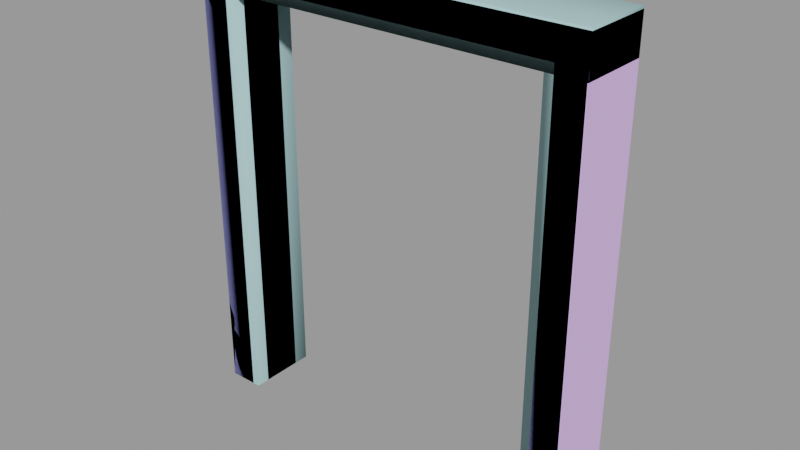 # Source: doorframe004a.blend  (saved by Blender 2.92.15; exported with 4.5.12 LTS)
import bpy
from mathutils import Matrix  # noqa: F401  (used for matrix-valued properties, if any)

bpy.ops.wm.read_factory_settings(use_empty=True)
scene = bpy.context.scene
scene.name = 'doorframe004a.qc'

# ---- collections
col_doorframe004a = bpy.data.collections.new('doorframe004a'); scene.collection.children.link(col_doorframe004a)

# ---- materials (node trees are filled in below, after node groups)
mat_doorframe002a = bpy.data.materials.new('doorframe002a')
mat_doorframe002a.use_transparent_shadow = False
mat_doorframe002a.diffuse_color = (0.7676, 0.495, 0.9839, 1.0)
mat_phy = bpy.data.materials.new('  phy')
mat_phy.use_transparent_shadow = False
mat_phy.diffuse_color = (0.4418, 0.7087, 0.73, 1.0)

# ---- material node trees

# ---- meshes
me_doorframe004a_reference = bpy.data.meshes.new('doorframe004a_reference')
me_doorframe004a_reference.from_pydata([(56.0, -20.0, 128.0), (56.0, -20.0, -1e-06), (56.0, -3e-06, 128.0), (56.0, 2e-06, 0.0), (48.0, -3e-06, 120.0), (48.0, 2e-06, 0.0), (48.0, -4.438, 120.0), (48.0, -4.438, 0.0), (-48.0, -4.438, 120.0), (-45.87, -4.438, 117.5), (-48.0, -4.438, 0.0), (-45.87, -4.438, 0.0), (-48.0, -16.04, 120.0), (-48.0, -16.04, -1e-06), (-45.87, -16.04, 117.5), (-45.87, -16.04, -1e-06), (45.87, -4.438, 117.5), (48.0, -16.04, 120.0), (45.87, -16.04, 117.5), (48.0, -16.04, -1e-06), (45.87, -16.04, -1e-06), (45.87, -4.438, 0.0), (48.0, -20.0, 120.0), (48.0, -20.0, -1e-06), (-48.0, -7e-06, 120.0), (-48.0, -2e-06, 0.0), (-48.0, -20.0, 120.0), (-48.0, -20.0, -1e-06), (-56.0, -8e-06, 128.0), (-56.0, -2e-06, 0.0), (-56.0, -20.0, 128.0), (-56.0, -20.0, -1e-06)], [], [(0, 1, 2), (1, 3, 2), (4, 5, 6), (5, 7, 6), (8, 9, 10), (10, 9, 11), (12, 13, 14), (13, 15, 14), (8, 6, 9), (6, 16, 9), (17, 12, 18), (12, 14, 18), (17, 18, 19), (19, 18, 20), (6, 7, 16), (7, 21, 16), (17, 19, 22), (19, 23, 22), (14, 15, 9), (15, 11, 9), (18, 14, 16), (14, 9, 16), (8, 10, 24), (10, 25, 24), (6, 8, 4), (8, 24, 4), (16, 21, 18), (21, 20, 18), (26, 27, 12), (27, 13, 12), (28, 29, 30), (29, 31, 30), (30, 0, 28), (0, 2, 28), (26, 12, 22), (12, 17, 22), (22, 23, 1), (0, 22, 1), (26, 22, 0), (30, 26, 0), (30, 31, 26), (31, 27, 26), (29, 24, 25), (28, 24, 29), (28, 2, 24), (2, 4, 24), (2, 3, 4), (3, 5, 4)])
me_doorframe004a_reference.polygons.foreach_set('use_smooth', [True] * 48)
_k = set([(0, 1), (0, 2), (0, 30), (1, 22), (2, 3), (2, 28), (4, 5), (4, 6), (4, 24), (6, 7), (6, 8), (8, 10), (8, 24), (9, 10), (9, 11), (9, 14), (9, 16), (12, 13), (12, 17), (12, 26), (14, 15), (14, 18), (16, 18), (16, 21), (17, 19), (17, 22), (18, 19), (18, 20), (22, 23), (22, 26), (24, 25), (24, 29), (26, 27), (28, 29), (28, 30), (30, 31)])
me_doorframe004a_reference.attributes.new('sharp_edge', 'BOOLEAN', 'EDGE').data.foreach_set('value', [ (min(e.vertices), max(e.vertices)) in _k for e in me_doorframe004a_reference.edges])
_uv = me_doorframe004a_reference.uv_layers.new(name='UVMap')
_uv.uv.foreach_set('vector', [0.8973, 0.9901, 0.8973, 4e-06, 0.9282, 0.9901, 0.8973, 4e-06, 0.9282, 4e-06, 0.9282, 0.9901, 0.1942, 0.7258, 0.1942, 0.01531, 0.2204, 0.7258, 0.1942, 0.01531, 0.2204, 0.01531, 0.2204, 0.7258, 0.4843, 0.7255, 0.4717, 0.7109, 0.4843, 0.01555, 0.4843, 0.01555, 0.4717, 0.7109, 0.4717, 0.01555, 0.3904, 0.7255, 0.3904, 0.01555, 0.403, 0.7109, 0.3904, 0.01555, 0.403, 0.01555, 0.403, 0.7109, 0.8217, 0.881, 0.2224, 0.881, 0.8084, 0.8656, 0.2224, 0.881, 0.2357, 0.8656, 0.8084, 0.8656, 0.2224, 0.7777, 0.8217, 0.7777, 0.2357, 0.7931, 0.8217, 0.7777, 0.8084, 0.7931, 0.2357, 0.7931, 0.3144, 0.7258, 0.3018, 0.7111, 0.3144, 0.01531, 0.3144, 0.01531, 0.3018, 0.7111, 0.3018, 0.01531, 0.2204, 0.7258, 0.2204, 0.01531, 0.2331, 0.7111, 0.2204, 0.01531, 0.2331, 0.01531, 0.2331, 0.7111, 0.3144, 0.7258, 0.3144, 0.01531, 0.3378, 0.7258, 0.3144, 0.01531, 0.3378, 0.01531, 0.3378, 0.7258, 0.403, 0.7109, 0.403, 0.01555, 0.4717, 0.7109, 0.403, 0.01555, 0.4717, 0.01555, 0.4717, 0.7109, 0.2357, 0.7931, 0.8084, 0.7931, 0.2357, 0.8656, 0.8084, 0.7931, 0.8084, 0.8656, 0.2357, 0.8656, 0.4843, 0.7255, 0.4843, 0.01555, 0.5105, 0.7255, 0.4843, 0.01555, 0.5105, 0.01555, 0.5105, 0.7255, 0.2224, 0.881, 0.8217, 0.881, 0.2224, 0.9087, 0.8217, 0.881, 0.8217, 0.9087, 0.2224, 0.9087, 0.2331, 0.7111, 0.2331, 0.01531, 0.3018, 0.7111, 0.2331, 0.01531, 0.3018, 0.01531, 0.3018, 0.7111, 0.367, 0.7255, 0.367, 0.01555, 0.3904, 0.7255, 0.367, 0.01555, 0.3904, 0.01555, 0.3904, 0.7255, 3.9e-05, 0.9901, 0.0, 4e-06, 0.03098, 0.9901, 0.0, 4e-06, 0.03094, 2e-06, 0.03098, 0.9901, 0.0, 0.8663, 2e-06, 0.0, 0.03094, 0.8663, 2e-06, 0.0, 0.03094, 0.0, 0.03094, 0.8663, 0.8217, 0.753, 0.8217, 0.7777, 0.2224, 0.753, 0.8217, 0.7777, 0.2224, 0.7777, 0.2224, 0.753, 0.8354, 0.9282, 0.8354, 4e-06, 0.8973, 4e-06, 0.8973, 0.9901, 0.8354, 0.9282, 0.8973, 4e-06, 0.09286, 0.9282, 0.8354, 0.9282, 0.8973, 0.9901, 0.03098, 0.9901, 0.09286, 0.9282, 0.8973, 0.9901, 0.03098, 0.9901, 0.03094, 2e-06, 0.09286, 0.9282, 0.03094, 2e-06, 0.09282, 0.0, 0.09286, 0.9282, 0.03072, 0.0, 0.09509, 0.9266, 0.09509, 0.0, 0.03072, 0.9891, 0.09509, 0.9266, 0.03072, 0.0, 0.03072, 0.9891, 0.8972, 0.9891, 0.09509, 0.9266, 0.8972, 0.9891, 0.8356, 0.9266, 0.09509, 0.9266, 0.8972, 0.9891, 0.8972, 0.0, 0.8356, 0.9266, 0.8972, 0.0, 0.8356, 0.0, 0.8356, 0.9266])
me_doorframe004a_reference.materials.append(mat_doorframe002a)
me_doorframe004a_reference.use_remesh_fix_poles = True
me_doorframe004a_reference.use_remesh_preserve_attributes = False
me_doorframe004a_reference.use_mirror_vertex_groups = False
me_doorframe004a_reference.update()
me_doorframe004a_reference.normals_split_custom_set([tuple(v) for v in zip(*[iter([1.0, 0.0, 0.0, 1.0, 0.0, 0.0, 1.0, 0.0, 0.0, 1.0, 0.0, 0.0, 1.0, 0.0, 0.0, 1.0, 0.0, 0.0, -1.0, 0.0, 0.0, -1.0, 0.0, 0.0, -1.0, 0.0, 0.0, -1.0, 0.0, 0.0, -1.0, 0.0, 0.0, -1.0, 0.0, 0.0, -8.632e-10, 1.0, 1.687e-08, 4.367e-09, 1.0, 1.914e-08, 4.611e-08, 1.0, 3.726e-08, 0.0, 1.0, 4.565e-08, 0.0, 1.0, 4.565e-08, 0.0, 1.0, 4.565e-08, -2.332e-09, -1.0, 5.395e-07, -6.392e-10, -1.0, -6.051e-08, -8.186e-09, -1.0, 5.052e-07, -6.392e-10, -1.0, -6.051e-08, 0.0, -1.0, -6.086e-08, -8.186e-09, -1.0, 5.052e-07, -8.632e-10, 1.0, 1.687e-08, -4.36e-08, 1.0, 1.687e-08, 4.367e-09, 1.0, 1.914e-08, -4.36e-08, 1.0, 1.687e-08, -4.374e-08, 1.0, 1.922e-08, 4.367e-09, 1.0, 1.914e-08, 4.68e-08, -1.0, -5.756e-07, -2.332e-09, -1.0, 5.395e-07, 4.776e-08, -1.0, -5.029e-07, -2.332e-09, -1.0, 5.395e-07, -8.186e-09, -1.0, 5.052e-07, 4.776e-08, -1.0, -5.029e-07, 4.68e-08, -1.0, -5.756e-07, 4.776e-08, -1.0, -5.029e-07, 5.533e-08, -1.0, -2.98e-08, 0.0, -1.0, -9.13e-08, 0.0, -1.0, -9.13e-08, 0.0, -1.0, -9.13e-08, -4.36e-08, 1.0, 1.687e-08, -5.326e-10, 1.0, 3.803e-08, -4.374e-08, 1.0, 1.922e-08, -5.326e-10, 1.0, 3.803e-08, 0.0, 1.0, 3.804e-08, -4.374e-08, 1.0, 1.922e-08, -1.0, 0.0, 0.0, -1.0, 0.0, 0.0, -1.0, 0.0, 0.0, -1.0, 0.0, 0.0, -1.0, 0.0, 0.0, -1.0, 0.0, 0.0, 1.0, 0.0, 0.0, 1.0, 0.0, 0.0, 1.0, 0.0, 0.0, 1.0, 0.0, 0.0, 1.0, 0.0, 0.0, 1.0, 0.0, 0.0, 0.0, 0.0, -1.0, 6.905e-08, 0.0, -1.0, 6.013e-09, 0.0, -1.0, 6.905e-08, 0.0, -1.0, 7.506e-08, 0.0, -1.0, 6.013e-09, 0.0, -1.0, 1.0, 0.0, 0.0, 1.0, 0.0, 0.0, 1.0, 0.0, 0.0, 1.0, 0.0, 0.0, 1.0, 0.0, 0.0, 1.0, 0.0, 0.0, 0.0, 0.0, -1.0, 3.773e-08, 0.0, -1.0, 1.143e-09, 0.0, -1.0, 3.773e-08, 0.0, -1.0, 3.887e-08, 0.0, -1.0, 1.143e-09, 0.0, -1.0, -1.0, 0.0, 0.0, -1.0, 0.0, 0.0, -1.0, 0.0, 0.0, -1.0, 0.0, 0.0, -1.0, 0.0, 0.0, -1.0, 0.0, 0.0, 1.0, 0.0, 0.0, 1.0, 0.0, 0.0, 1.0, 0.0, 0.0, 1.0, 0.0, 0.0, 1.0, 0.0, 0.0, 1.0, 0.0, 0.0, -1.0, 0.0, 0.0, -1.0, 0.0, 0.0, -1.0, 0.0, 0.0, -1.0, 0.0, 0.0, -1.0, 0.0, 0.0, -1.0, 0.0, 0.0, 0.0, 0.0, 1.0, 1.202e-07, 0.0, 1.0, 1.524e-08, 0.0, 1.0, 1.202e-07, 0.0, 1.0, 1.355e-07, 0.0, 1.0, 1.524e-08, 0.0, 1.0, 1.607e-07, 0.0, -1.0, 1.523e-07, 0.0, -1.0, -1.523e-07, 0.0, -1.0, 1.523e-07, 0.0, -1.0, -1.607e-07, 0.0, -1.0, -1.523e-07, 0.0, -1.0, 0.0, -1.0, -3.179e-08, 0.0, -1.0, -3.179e-08, 0.0, -1.0, -3.179e-08, 4.194e-08, -1.0, -2.058e-08, 4.218e-08, -1.0, 1.093e-08, 4.47e-08, -1.0, -5.96e-08, -4.598e-09, -1.0, -2.917e-07, 4.218e-08, -1.0, 1.093e-08, 4.194e-08, -1.0, -2.058e-08, -5.322e-09, -1.0, -3.023e-07, -4.598e-09, -1.0, -2.917e-07, 4.194e-08, -1.0, -2.058e-08, -5.322e-09, -1.0, -3.023e-07, -1.894e-09, -1.0, -3.297e-08, -4.598e-09, -1.0, -2.917e-07, -1.894e-09, -1.0, -3.297e-08, 0.0, -1.0, -3.179e-08, -4.598e-09, -1.0, -2.917e-07, 0.0, 1.0, 4.167e-08, 0.0, 1.0, 4.167e-08, 0.0, 1.0, 4.167e-08, -6.138e-08, 1.0, 6.362e-08, -6.109e-08, 1.0, 6.322e-08, -7.812e-08, 1.0, 4.687e-08, -6.138e-08, 1.0, 6.362e-08, -4.051e-08, 1.0, 4.225e-08, -6.109e-08, 1.0, 6.322e-08, -4.051e-08, 1.0, 4.225e-08, -3.981e-08, 1.0, 4.04e-08, -6.109e-08, 1.0, 6.322e-08, -4.051e-08, 1.0, 4.225e-08, -1.655e-09, 1.0, 4.156e-08, -3.981e-08, 1.0, 4.04e-08, -1.655e-09, 1.0, 4.156e-08, 0.0, 1.0, 4.167e-08, -3.981e-08, 1.0, 4.04e-08])] * 3)])
me_doorframe004a_physics = bpy.data.meshes.new('doorframe004a_physics')
me_doorframe004a_physics.from_pydata([(56.0, -3e-06, 117.5), (56.0, -20.0, 117.5), (-56.0, -8e-06, 117.5), (-56.0, -20.0, 117.5), (56.0, -3e-06, 128.6), (56.0, -20.0, 128.6), (-56.0, -20.0, 128.6), (-56.0, -8e-06, 128.6), (-45.87, -20.0, 117.5), (-56.0, -20.0, -5e-06), (-45.87, -20.0, -5e-06), (-56.0, -20.0, 117.5), (-56.0, -2e-06, -4e-06), (-45.87, -2e-06, -4e-06), (-56.0, -8e-06, 117.5), (-45.87, -7e-06, 117.5), (55.78, -20.0, -5e-06), (45.65, -20.0, 117.5), (45.65, -20.0, -5e-06), (55.78, -20.0, 117.5), (45.65, -3e-06, 117.5), (45.65, 2e-06, -4e-06), (55.78, -3e-06, 117.5), (55.78, 2e-06, -4e-06)], [], [(0, 1, 2), (2, 1, 3), (0, 4, 1), (4, 5, 1), (1, 6, 3), (5, 6, 1), (4, 0, 7), (7, 0, 2), (2, 3, 7), (7, 3, 6), (6, 5, 7), (5, 4, 7), (8, 9, 10), (8, 11, 9), (9, 12, 10), (10, 12, 13), (12, 9, 14), (14, 9, 11), (12, 14, 13), (13, 14, 15), (11, 8, 14), (8, 15, 14), (13, 15, 10), (15, 8, 10), (16, 17, 18), (16, 19, 17), (18, 17, 20), (18, 20, 21), (17, 19, 20), (19, 22, 20), (18, 21, 16), (16, 21, 23), (21, 20, 23), (23, 20, 22), (22, 16, 23), (22, 19, 16)])
me_doorframe004a_physics.polygons.foreach_set('use_smooth', [True] * 36)
_uv = me_doorframe004a_physics.uv_layers.new(name='UVMap')
_uv.uv.foreach_set('vector', [0.0, 0.0, 0.0, 0.0, 0.0, 0.0, 0.0, 0.0, 0.0, 0.0, 0.0, 0.0, 0.0, 0.0, 0.0, 0.0, 0.0, 0.0, 0.0, 0.0, 0.0, 0.0, 0.0, 0.0, 0.0, 0.0, 0.0, 0.0, 0.0, 0.0, 0.0, 0.0, 0.0, 0.0, 0.0, 0.0, 0.0, 0.0, 0.0, 0.0, 0.0, 0.0, 0.0, 0.0, 0.0, 0.0, 0.0, 0.0, 0.0, 0.0, 0.0, 0.0, 0.0, 0.0, 0.0, 0.0, 0.0, 0.0, 0.0, 0.0, 0.0, 0.0, 0.0, 0.0, 0.0, 0.0, 0.0, 0.0, 0.0, 0.0, 0.0, 0.0, 0.0, 0.0, 0.0, 0.0, 0.0, 0.0, 0.0, 0.0, 0.0, 0.0, 0.0, 0.0, 0.0, 0.0, 0.0, 0.0, 0.0, 0.0, 0.0, 0.0, 0.0, 0.0, 0.0, 0.0, 0.0, 0.0, 0.0, 0.0, 0.0, 0.0, 0.0, 0.0, 0.0, 0.0, 0.0, 0.0, 0.0, 0.0, 0.0, 0.0, 0.0, 0.0, 0.0, 0.0, 0.0, 0.0, 0.0, 0.0, 0.0, 0.0, 0.0, 0.0, 0.0, 0.0, 0.0, 0.0, 0.0, 0.0, 0.0, 0.0, 0.0, 0.0, 0.0, 0.0, 0.0, 0.0, 0.0, 0.0, 0.0, 0.0, 0.0, 0.0, 0.0, 0.0, 0.0, 0.0, 0.0, 0.0, 0.0, 0.0, 0.0, 0.0, 0.0, 0.0, 0.0, 0.0, 0.0, 0.0, 0.0, 0.0, 0.0, 0.0, 0.0, 0.0, 0.0, 0.0, 0.0, 0.0, 0.0, 0.0, 0.0, 0.0, 0.0, 0.0, 0.0, 0.0, 0.0, 0.0, 0.0, 0.0, 0.0, 0.0, 0.0, 0.0, 0.0, 0.0, 0.0, 0.0, 0.0, 0.0, 0.0, 0.0, 0.0, 0.0, 0.0, 0.0, 0.0, 0.0, 0.0, 0.0, 0.0, 0.0, 0.0, 0.0, 0.0, 0.0, 0.0, 0.0, 0.0, 0.0, 0.0, 0.0, 0.0, 0.0])
me_doorframe004a_physics.materials.append(mat_phy)
me_doorframe004a_physics.use_remesh_fix_poles = True
me_doorframe004a_physics.use_remesh_preserve_attributes = False
me_doorframe004a_physics.use_mirror_vertex_groups = False
me_doorframe004a_physics.update()
me_doorframe004a_physics.normals_split_custom_set([tuple(v) for v in zip(*[iter([-0.7412, 0.668, 0.06609, 0.4833, 0.8712, 0.08622, -0.267, 0.9625, -0.04771, -0.267, 0.9625, -0.04771, 0.4833, 0.8712, 0.08622, 0.478, 0.8616, -0.1707, -0.7412, 0.668, 0.06609, -0.478, -0.8616, 0.1707, 0.4833, 0.8712, 0.08622, -0.478, -0.8616, 0.1707, 0.267, -0.9625, 0.04768, 0.4833, 0.8712, 0.08622, 0.4833, 0.8712, 0.08622, 0.7411, -0.6681, -0.06619, 0.478, 0.8616, -0.1707, 0.267, -0.9625, 0.04768, 0.7411, -0.6681, -0.06619, 0.4833, 0.8712, 0.08622, -0.478, -0.8616, 0.1707, -0.7412, 0.668, 0.06609, -0.4833, -0.8712, -0.08634, -0.4833, -0.8712, -0.08634, -0.7412, 0.668, 0.06609, -0.267, 0.9625, -0.04771, -0.267, 0.9625, -0.04771, 0.478, 0.8616, -0.1707, -0.4833, -0.8712, -0.08634, -0.4833, -0.8712, -0.08634, 0.478, 0.8616, -0.1707, 0.7411, -0.6681, -0.06619, 0.7411, -0.6681, -0.06619, 0.267, -0.9625, 0.04768, -0.4833, -0.8712, -0.08634, 0.267, -0.9625, 0.04768, -0.478, -0.8616, 0.1707, -0.4833, -0.8712, -0.08634, 0.7066, -0.1202, 0.6973, 0.4516, 0.03837, -0.8914, 0.2447, 0.0833, 0.966, 0.7066, -0.1202, 0.6973, 0.4506, -0.07672, -0.8894, 0.4516, 0.03837, -0.8914, 0.4516, 0.03837, -0.8914, -0.4467, 0.152, -0.8817, 0.2447, 0.0833, 0.966, 0.2447, 0.0833, 0.966, -0.4467, 0.152, -0.8817, -0.7105, 0.06045, 0.7011, -0.4467, 0.152, -0.8817, 0.4516, 0.03837, -0.8914, -0.4507, -0.07674, -0.8894, -0.4507, -0.07674, -0.8894, 0.4516, 0.03837, -0.8914, 0.4506, -0.07672, -0.8894, -0.4467, 0.152, -0.8817, -0.4507, -0.07674, -0.8894, -0.7105, 0.06045, 0.7011, -0.7105, 0.06045, 0.7011, -0.4507, -0.07674, -0.8894, -0.2454, -0.04171, 0.9685, 0.4506, -0.07672, -0.8894, 0.7066, -0.1202, 0.6973, -0.4507, -0.07674, -0.8894, 0.7066, -0.1202, 0.6973, -0.2454, -0.04171, 0.9685, -0.4507, -0.07674, -0.8894, -0.7105, 0.06045, 0.7011, -0.2454, -0.04171, 0.9685, 0.2447, 0.0833, 0.966, -0.2454, -0.04171, 0.9685, 0.7066, -0.1202, 0.6973, 0.2447, 0.0833, 0.966, 0.4507, 0.07672, 0.8894, 0.7105, -0.06045, -0.7011, 0.2453, 0.04171, -0.9685, 0.4507, 0.07672, 0.8894, 0.4467, -0.152, 0.8817, 0.7105, -0.06045, -0.7011, 0.2453, 0.04171, -0.9685, 0.7105, -0.06045, -0.7011, -0.4507, -0.07672, -0.8894, 0.2453, 0.04171, -0.9685, -0.4507, -0.07672, -0.8894, -0.4467, 0.152, -0.8817, 0.7105, -0.06045, -0.7011, 0.4467, -0.152, 0.8817, -0.4507, -0.07672, -0.8894, 0.4467, -0.152, 0.8817, -0.2453, -0.04171, 0.9685, -0.4507, -0.07672, -0.8894, 0.2453, 0.04171, -0.9685, -0.4467, 0.152, -0.8817, 0.4507, 0.07672, 0.8894, 0.4507, 0.07672, 0.8894, -0.4467, 0.152, -0.8817, -0.7105, 0.06045, 0.7011, -0.4467, 0.152, -0.8817, -0.4507, -0.07672, -0.8894, -0.7105, 0.06045, 0.7011, -0.7105, 0.06045, 0.7011, -0.4507, -0.07672, -0.8894, -0.2453, -0.04171, 0.9685, -0.2453, -0.04171, 0.9685, 0.4507, 0.07672, 0.8894, -0.7105, 0.06045, 0.7011, -0.2453, -0.04171, 0.9685, 0.4467, -0.152, 0.8817, 0.4507, 0.07672, 0.8894])] * 3)])
arm_doorframe004a_qc_skeleton = bpy.data.armatures.new('doorframe004a.qc_skeleton')  # bones are not reproduced

# ---- objects
ob_doorframe004a_qc_skeleton = bpy.data.objects.new('doorframe004a.qc_skeleton', arm_doorframe004a_qc_skeleton)
ob_doorframe004a_reference = bpy.data.objects.new('doorframe004a_reference', me_doorframe004a_reference)
ob_doorframe004a_physics = bpy.data.objects.new('doorframe004a_physics', me_doorframe004a_physics)

# ---- transforms, parenting, visibility, modifiers, constraints
ob_doorframe004a_qc_skeleton.location = (0.0, 0.0, 0.0)
ob_doorframe004a_qc_skeleton.show_in_front = True
ob_doorframe004a_qc_skeleton.lineart.crease_threshold = 0.0
ob_doorframe004a_reference.parent = ob_doorframe004a_qc_skeleton
ob_doorframe004a_reference.location = (0.0, 0.0, 0.0)
ob_doorframe004a_reference.lineart.crease_threshold = 0.0
_vg = ob_doorframe004a_reference.vertex_groups.new(name='static_prop')
_vg.add([0, 1, 2, 3, 4, 5, 6, 7, 8, 9, 10, 11, 12, 13, 14, 15, 16, 17, 18, 19, 20, 21, 22, 23, 24, 25, 26, 27, 28, 29, 30, 31], 1.0, 'REPLACE')
_m = ob_doorframe004a_reference.modifiers.new('Armature', 'ARMATURE')
_m.object = ob_doorframe004a_qc_skeleton
ob_doorframe004a_physics.parent = ob_doorframe004a_qc_skeleton
ob_doorframe004a_physics.location = (0.0, 0.0, 0.0)
ob_doorframe004a_physics.display_type = 'SOLID'
ob_doorframe004a_physics.show_wire = True
ob_doorframe004a_physics.lineart.crease_threshold = 0.0
_vg = ob_doorframe004a_physics.vertex_groups.new(name='static_prop')
_vg.add([0, 1, 2, 3, 4, 5, 6, 7, 8, 9, 10, 11, 12, 13, 14, 15, 16, 17, 18, 19, 20, 21, 22, 23], 1.0, 'REPLACE')
_m = ob_doorframe004a_physics.modifiers.new('Armature', 'ARMATURE')
_m.object = ob_doorframe004a_qc_skeleton

# ---- collection membership
scene.collection.objects.link(ob_doorframe004a_qc_skeleton)
scene.collection.objects.link(ob_doorframe004a_reference)
scene.collection.objects.link(ob_doorframe004a_physics)
col_doorframe004a.objects.link(ob_doorframe004a_qc_skeleton)
col_doorframe004a.objects.link(ob_doorframe004a_reference)
col_doorframe004a.objects.link(ob_doorframe004a_physics)

# ---- scene / render settings (as saved in the file)
scene.frame_start = 1; scene.frame_end = 250; scene.frame_set(0)
scene.render.engine = 'BLENDER_EEVEE_NEXT'
scene.cycles.use_denoising = False
scene.cycles.samples = 128
scene.cycles.sampling_pattern = 'TABULATED_SOBOL'
scene.cycles.use_adaptive_sampling = False
scene.cycles.use_light_tree = False
scene.view_settings.view_transform = 'Filmic'
bpy.context.view_layer.update()

# ---- added for rendering (the .blend has no active camera and no usable light): camera, sun + grey world if the file has none
cam_auto = bpy.data.cameras.new('AutoCamera')
cam_auto.lens = 50.0
cam_auto.sensor_width = 36.0
cam_auto.clip_end = 2788.29
ob_auto_camera = bpy.data.objects.new('AutoCamera', cam_auto)
scene.collection.objects.link(ob_auto_camera)
ob_auto_camera.location = (158.877, -200.653, 191.411)
ob_auto_camera.rotation_euler = (1.09748, -7.21219e-08, 0.694738)
scene.camera = ob_auto_camera
light_auto_sun = bpy.data.lights.new('AutoSun', 'SUN')
light_auto_sun.energy = 3.0
light_auto_sun.angle = 0.0523599
ob_auto_sun = bpy.data.objects.new('AutoSun', light_auto_sun)
scene.collection.objects.link(ob_auto_sun)
ob_auto_sun.rotation_euler = (0.872665, 0.174533, 0.523599)
if scene.world is None:
    world_auto = bpy.data.worlds.new('AutoWorld')
    world_auto.color = (0.3, 0.3, 0.3)
    scene.world = world_auto
bpy.context.view_layer.update()
